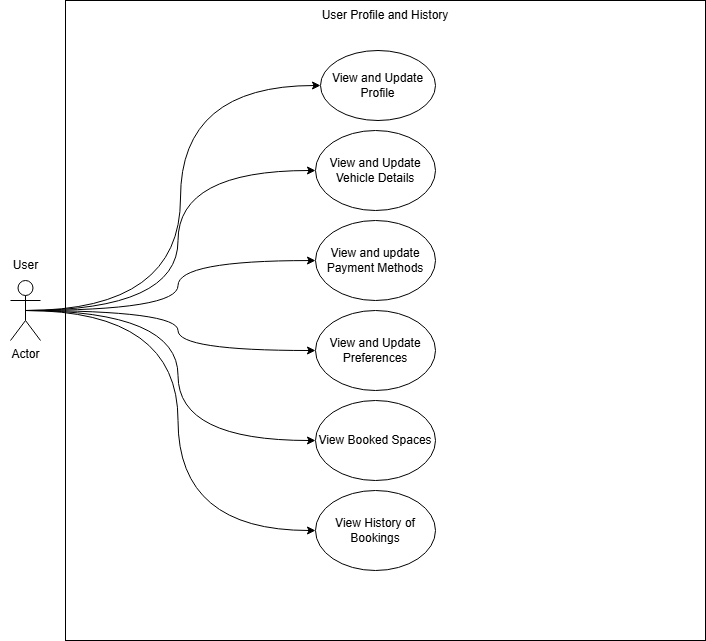

The diagram above was exported from draw.io. Its source (the exported page's mxGraphModel, read from the mxfile embedded in the PNG):
<mxGraphModel dx="1208" dy="451" grid="1" gridSize="10" guides="1" tooltips="1" connect="1" arrows="1" fold="1" page="1" pageScale="1" pageWidth="850" pageHeight="1100" math="0" shadow="0">
  <root>
    <mxCell id="0" />
    <mxCell id="1" parent="0" />
    <mxCell id="cigVTxXmjZvPcHxk4Aey-1" value="&lt;span style=&quot;color: rgba(0, 0, 0, 0); font-family: monospace; font-size: 0px; text-align: start; text-wrap-mode: nowrap;&quot;&gt;%3CmxGraphModel%3E%3Croot%3E%3CmxCell%20id%3D%220%22%2F%3E%3CmxCell%20id%3D%221%22%20parent%3D%220%22%2F%3E%3CmxCell%20id%3D%222%22%20value%3D%22Provide%20Personal%20Detail%22%20style%3D%22ellipse%3BwhiteSpace%3Dwrap%3Bhtml%3D1%3B%22%20vertex%3D%221%22%20parent%3D%221%22%3E%3CmxGeometry%20x%3D%22530%22%20y%3D%2280%22%20width%3D%22170%22%20height%3D%2280%22%20as%3D%22geometry%22%2F%3E%3C%2FmxCell%3E%3C%2Froot%3E%3C%2FmxGraphModel%3E&lt;/span&gt;" style="whiteSpace=wrap;html=1;aspect=fixed;" vertex="1" parent="1">
      <mxGeometry x="85" y="70" width="640" height="640" as="geometry" />
    </mxCell>
    <mxCell id="cigVTxXmjZvPcHxk4Aey-35" style="edgeStyle=orthogonalEdgeStyle;rounded=0;orthogonalLoop=1;jettySize=auto;html=1;exitX=0.5;exitY=0.5;exitDx=0;exitDy=0;exitPerimeter=0;entryX=0;entryY=0.5;entryDx=0;entryDy=0;curved=1;" edge="1" parent="1" source="cigVTxXmjZvPcHxk4Aey-2" target="cigVTxXmjZvPcHxk4Aey-22">
      <mxGeometry relative="1" as="geometry" />
    </mxCell>
    <mxCell id="cigVTxXmjZvPcHxk4Aey-36" style="edgeStyle=orthogonalEdgeStyle;rounded=0;orthogonalLoop=1;jettySize=auto;html=1;exitX=0.5;exitY=0.5;exitDx=0;exitDy=0;exitPerimeter=0;entryX=0;entryY=0.5;entryDx=0;entryDy=0;curved=1;" edge="1" parent="1" source="cigVTxXmjZvPcHxk4Aey-2" target="cigVTxXmjZvPcHxk4Aey-23">
      <mxGeometry relative="1" as="geometry" />
    </mxCell>
    <mxCell id="cigVTxXmjZvPcHxk4Aey-37" style="edgeStyle=orthogonalEdgeStyle;rounded=0;orthogonalLoop=1;jettySize=auto;html=1;exitX=0.5;exitY=0.5;exitDx=0;exitDy=0;exitPerimeter=0;curved=1;" edge="1" parent="1" source="cigVTxXmjZvPcHxk4Aey-2" target="cigVTxXmjZvPcHxk4Aey-24">
      <mxGeometry relative="1" as="geometry" />
    </mxCell>
    <mxCell id="cigVTxXmjZvPcHxk4Aey-38" style="edgeStyle=orthogonalEdgeStyle;rounded=0;orthogonalLoop=1;jettySize=auto;html=1;exitX=0.5;exitY=0.5;exitDx=0;exitDy=0;exitPerimeter=0;entryX=0;entryY=0.5;entryDx=0;entryDy=0;curved=1;" edge="1" parent="1" source="cigVTxXmjZvPcHxk4Aey-2" target="cigVTxXmjZvPcHxk4Aey-25">
      <mxGeometry relative="1" as="geometry" />
    </mxCell>
    <mxCell id="cigVTxXmjZvPcHxk4Aey-58" style="edgeStyle=orthogonalEdgeStyle;rounded=0;orthogonalLoop=1;jettySize=auto;html=1;exitX=0.5;exitY=0.5;exitDx=0;exitDy=0;exitPerimeter=0;entryX=0;entryY=0.5;entryDx=0;entryDy=0;curved=1;" edge="1" parent="1" source="cigVTxXmjZvPcHxk4Aey-2" target="cigVTxXmjZvPcHxk4Aey-57">
      <mxGeometry relative="1" as="geometry" />
    </mxCell>
    <mxCell id="cigVTxXmjZvPcHxk4Aey-60" style="edgeStyle=orthogonalEdgeStyle;rounded=0;orthogonalLoop=1;jettySize=auto;html=1;exitX=0.5;exitY=0.5;exitDx=0;exitDy=0;exitPerimeter=0;entryX=0;entryY=0.5;entryDx=0;entryDy=0;curved=1;" edge="1" parent="1" source="cigVTxXmjZvPcHxk4Aey-2" target="cigVTxXmjZvPcHxk4Aey-59">
      <mxGeometry relative="1" as="geometry" />
    </mxCell>
    <mxCell id="cigVTxXmjZvPcHxk4Aey-2" value="Actor" style="shape=umlActor;verticalLabelPosition=bottom;verticalAlign=top;html=1;outlineConnect=0;" vertex="1" parent="1">
      <mxGeometry x="30" y="350" width="30" height="60" as="geometry" />
    </mxCell>
    <mxCell id="cigVTxXmjZvPcHxk4Aey-21" value="User" style="text;html=1;align=center;verticalAlign=middle;resizable=0;points=[];autosize=1;strokeColor=none;fillColor=none;" vertex="1" parent="1">
      <mxGeometry x="20" y="320" width="50" height="30" as="geometry" />
    </mxCell>
    <mxCell id="cigVTxXmjZvPcHxk4Aey-22" value="View and Update Profile" style="ellipse;whiteSpace=wrap;html=1;" vertex="1" parent="1">
      <mxGeometry x="340" y="120" width="115" height="70" as="geometry" />
    </mxCell>
    <mxCell id="cigVTxXmjZvPcHxk4Aey-23" value="View and Update Vehicle Details" style="ellipse;whiteSpace=wrap;html=1;" vertex="1" parent="1">
      <mxGeometry x="335" y="200" width="120" height="80" as="geometry" />
    </mxCell>
    <mxCell id="cigVTxXmjZvPcHxk4Aey-24" value="View and update Payment Methods" style="ellipse;whiteSpace=wrap;html=1;" vertex="1" parent="1">
      <mxGeometry x="335" y="290" width="120" height="80" as="geometry" />
    </mxCell>
    <mxCell id="cigVTxXmjZvPcHxk4Aey-25" value="View and Update Preferences" style="ellipse;whiteSpace=wrap;html=1;" vertex="1" parent="1">
      <mxGeometry x="335" y="380" width="120" height="80" as="geometry" />
    </mxCell>
    <mxCell id="cigVTxXmjZvPcHxk4Aey-51" value="User Profile and History" style="text;html=1;align=center;verticalAlign=middle;whiteSpace=wrap;rounded=0;" vertex="1" parent="1">
      <mxGeometry x="310" y="70" width="190" height="30" as="geometry" />
    </mxCell>
    <mxCell id="cigVTxXmjZvPcHxk4Aey-57" value="View Booked Spaces" style="ellipse;whiteSpace=wrap;html=1;" vertex="1" parent="1">
      <mxGeometry x="335" y="470" width="120" height="80" as="geometry" />
    </mxCell>
    <mxCell id="cigVTxXmjZvPcHxk4Aey-59" value="View History of Bookings" style="ellipse;whiteSpace=wrap;html=1;" vertex="1" parent="1">
      <mxGeometry x="335" y="560" width="120" height="80" as="geometry" />
    </mxCell>
  </root>
</mxGraphModel>